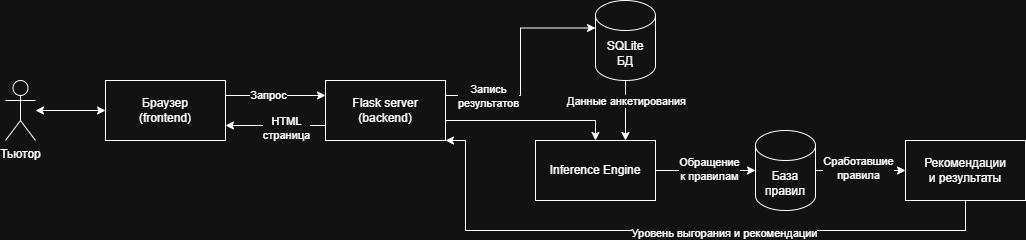

The diagram above was exported from draw.io. Its source (the exported page's mxGraphModel, read from the mxfile embedded in the PNG):
<mxGraphModel dx="1703" dy="940" grid="1" gridSize="10" guides="1" tooltips="1" connect="1" arrows="1" fold="1" page="1" pageScale="1" pageWidth="827" pageHeight="1169" math="0" shadow="0">
  <root>
    <mxCell id="0" />
    <mxCell id="1" parent="0" />
    <mxCell id="JTgF652Fsb2AmJMg9LHc-8" edge="1" parent="1" source="JTgF652Fsb2AmJMg9LHc-1" style="edgeStyle=orthogonalEdgeStyle;rounded=0;orthogonalLoop=1;jettySize=auto;html=1;entryX=0;entryY=0.5;entryDx=0;entryDy=0;startArrow=classic;startFill=1;" target="JTgF652Fsb2AmJMg9LHc-2">
      <mxGeometry relative="1" as="geometry" />
    </mxCell>
    <mxCell id="JTgF652Fsb2AmJMg9LHc-1" parent="1" style="shape=umlActor;verticalLabelPosition=bottom;verticalAlign=top;html=1;outlineConnect=0;" value="Тьютор" vertex="1">
      <mxGeometry height="60" width="30" x="100" y="220" as="geometry" />
    </mxCell>
    <mxCell id="JTgF652Fsb2AmJMg9LHc-9" edge="1" parent="1" source="JTgF652Fsb2AmJMg9LHc-2" style="edgeStyle=orthogonalEdgeStyle;rounded=0;orthogonalLoop=1;jettySize=auto;html=1;exitX=1;exitY=0.25;exitDx=0;exitDy=0;entryX=0;entryY=0.25;entryDx=0;entryDy=0;" target="JTgF652Fsb2AmJMg9LHc-3">
      <mxGeometry relative="1" as="geometry" />
    </mxCell>
    <mxCell id="JTgF652Fsb2AmJMg9LHc-17" connectable="0" parent="JTgF652Fsb2AmJMg9LHc-9" style="edgeLabel;html=1;align=center;verticalAlign=middle;resizable=0;points=[];" value="Запрос" vertex="1">
      <mxGeometry relative="1" x="-0.1696" y="1" as="geometry">
        <mxPoint as="offset" />
      </mxGeometry>
    </mxCell>
    <mxCell id="JTgF652Fsb2AmJMg9LHc-2" parent="1" style="rounded=0;whiteSpace=wrap;html=1;" value="Браузер&lt;div&gt;(frontend)&lt;/div&gt;" vertex="1">
      <mxGeometry height="60" width="120" x="200" y="220" as="geometry" />
    </mxCell>
    <mxCell id="JTgF652Fsb2AmJMg9LHc-11" edge="1" parent="1" source="JTgF652Fsb2AmJMg9LHc-3" style="edgeStyle=orthogonalEdgeStyle;rounded=0;orthogonalLoop=1;jettySize=auto;html=1;entryX=0.5;entryY=0;entryDx=0;entryDy=0;" target="JTgF652Fsb2AmJMg9LHc-5">
      <mxGeometry relative="1" as="geometry">
        <Array as="points">
          <mxPoint x="690" y="260" />
        </Array>
      </mxGeometry>
    </mxCell>
    <mxCell id="JTgF652Fsb2AmJMg9LHc-15" edge="1" parent="1" source="JTgF652Fsb2AmJMg9LHc-3" style="edgeStyle=orthogonalEdgeStyle;rounded=0;orthogonalLoop=1;jettySize=auto;html=1;exitX=0;exitY=0.75;exitDx=0;exitDy=0;entryX=1;entryY=0.75;entryDx=0;entryDy=0;" target="JTgF652Fsb2AmJMg9LHc-2">
      <mxGeometry relative="1" as="geometry" />
    </mxCell>
    <mxCell id="JTgF652Fsb2AmJMg9LHc-20" connectable="0" parent="JTgF652Fsb2AmJMg9LHc-15" style="edgeLabel;html=1;align=center;verticalAlign=middle;resizable=0;points=[];" value="HTML&lt;div&gt;страница&lt;/div&gt;" vertex="1">
      <mxGeometry relative="1" x="-0.1954" y="2" as="geometry">
        <mxPoint as="offset" />
      </mxGeometry>
    </mxCell>
    <mxCell id="JTgF652Fsb2AmJMg9LHc-3" parent="1" style="rounded=0;whiteSpace=wrap;html=1;" value="Flask server&lt;div&gt;(backend)&lt;/div&gt;" vertex="1">
      <mxGeometry height="60" width="120" x="420" y="220" as="geometry" />
    </mxCell>
    <mxCell id="JTgF652Fsb2AmJMg9LHc-16" edge="1" parent="1" source="JTgF652Fsb2AmJMg9LHc-4" style="edgeStyle=orthogonalEdgeStyle;rounded=0;orthogonalLoop=1;jettySize=auto;html=1;entryX=0.75;entryY=0;entryDx=0;entryDy=0;" target="JTgF652Fsb2AmJMg9LHc-5">
      <mxGeometry relative="1" as="geometry">
        <Array as="points">
          <mxPoint x="720" y="230" />
          <mxPoint x="720" y="230" />
        </Array>
      </mxGeometry>
    </mxCell>
    <mxCell id="JTgF652Fsb2AmJMg9LHc-19" connectable="0" parent="JTgF652Fsb2AmJMg9LHc-16" style="edgeLabel;html=1;align=center;verticalAlign=middle;resizable=0;points=[];" value="Данные анкетирования" vertex="1">
      <mxGeometry relative="1" x="0.1509" y="-1" as="geometry">
        <mxPoint x="1" y="-15" as="offset" />
      </mxGeometry>
    </mxCell>
    <mxCell id="JTgF652Fsb2AmJMg9LHc-4" parent="1" style="shape=cylinder3;whiteSpace=wrap;html=1;boundedLbl=1;backgroundOutline=1;size=15;" value="SQLite&lt;div&gt;БД&lt;/div&gt;" vertex="1">
      <mxGeometry height="80" width="60" x="690" y="140" as="geometry" />
    </mxCell>
    <mxCell id="JTgF652Fsb2AmJMg9LHc-5" parent="1" style="rounded=0;whiteSpace=wrap;html=1;" value="Inference Engine" vertex="1">
      <mxGeometry height="60" width="120" x="630" y="280" as="geometry" />
    </mxCell>
    <mxCell id="JTgF652Fsb2AmJMg9LHc-22" edge="1" parent="1" source="JTgF652Fsb2AmJMg9LHc-6" style="edgeStyle=orthogonalEdgeStyle;rounded=0;orthogonalLoop=1;jettySize=auto;html=1;entryX=0;entryY=0.5;entryDx=0;entryDy=0;" target="JTgF652Fsb2AmJMg9LHc-7">
      <mxGeometry relative="1" as="geometry" />
    </mxCell>
    <mxCell id="JTgF652Fsb2AmJMg9LHc-24" connectable="0" parent="JTgF652Fsb2AmJMg9LHc-22" style="edgeLabel;html=1;align=center;verticalAlign=middle;resizable=0;points=[];" value="Сработавшие&lt;div&gt;правила&lt;/div&gt;" vertex="1">
      <mxGeometry relative="1" x="-0.0795" y="3" as="geometry">
        <mxPoint as="offset" />
      </mxGeometry>
    </mxCell>
    <mxCell id="JTgF652Fsb2AmJMg9LHc-6" parent="1" style="shape=cylinder3;whiteSpace=wrap;html=1;boundedLbl=1;backgroundOutline=1;size=15;" value="База правил" vertex="1">
      <mxGeometry height="80" width="60" x="850" y="270" as="geometry" />
    </mxCell>
    <mxCell id="JTgF652Fsb2AmJMg9LHc-14" edge="1" parent="1" source="JTgF652Fsb2AmJMg9LHc-7" style="edgeStyle=orthogonalEdgeStyle;rounded=0;orthogonalLoop=1;jettySize=auto;html=1;entryX=1;entryY=1;entryDx=0;entryDy=0;" target="JTgF652Fsb2AmJMg9LHc-3">
      <mxGeometry relative="1" as="geometry">
        <Array as="points">
          <mxPoint x="1060" y="370" />
          <mxPoint x="560" y="370" />
          <mxPoint x="560" y="280" />
        </Array>
      </mxGeometry>
    </mxCell>
    <mxCell id="JTgF652Fsb2AmJMg9LHc-25" connectable="0" parent="JTgF652Fsb2AmJMg9LHc-14" style="edgeLabel;html=1;align=center;verticalAlign=middle;resizable=0;points=[];" value="Уровень выгорания и рекомендации" vertex="1">
      <mxGeometry relative="1" x="-0.1533" y="2" as="geometry">
        <mxPoint as="offset" />
      </mxGeometry>
    </mxCell>
    <mxCell id="JTgF652Fsb2AmJMg9LHc-7" parent="1" style="rounded=0;whiteSpace=wrap;html=1;" value="Рекомендации&lt;div&gt;и результаты&lt;/div&gt;" vertex="1">
      <mxGeometry height="60" width="120" x="1000" y="280" as="geometry" />
    </mxCell>
    <mxCell id="JTgF652Fsb2AmJMg9LHc-10" edge="1" parent="1" source="JTgF652Fsb2AmJMg9LHc-3" style="edgeStyle=orthogonalEdgeStyle;rounded=0;orthogonalLoop=1;jettySize=auto;html=1;exitX=1;exitY=0.25;exitDx=0;exitDy=0;entryX=0;entryY=0;entryDx=0;entryDy=27.5;entryPerimeter=0;" target="JTgF652Fsb2AmJMg9LHc-4">
      <mxGeometry relative="1" as="geometry" />
    </mxCell>
    <mxCell id="JTgF652Fsb2AmJMg9LHc-18" connectable="0" parent="JTgF652Fsb2AmJMg9LHc-10" style="edgeLabel;html=1;align=center;verticalAlign=middle;resizable=0;points=[];" value="Запись&lt;div&gt;результатов&lt;/div&gt;" vertex="1">
      <mxGeometry relative="1" x="-0.6222" as="geometry">
        <mxPoint as="offset" />
      </mxGeometry>
    </mxCell>
    <mxCell id="JTgF652Fsb2AmJMg9LHc-21" edge="1" parent="1" source="JTgF652Fsb2AmJMg9LHc-5" style="edgeStyle=orthogonalEdgeStyle;rounded=0;orthogonalLoop=1;jettySize=auto;html=1;entryX=0;entryY=0.5;entryDx=0;entryDy=0;entryPerimeter=0;" target="JTgF652Fsb2AmJMg9LHc-6">
      <mxGeometry relative="1" as="geometry" />
    </mxCell>
    <mxCell id="JTgF652Fsb2AmJMg9LHc-23" connectable="0" parent="JTgF652Fsb2AmJMg9LHc-21" style="edgeLabel;html=1;align=center;verticalAlign=middle;resizable=0;points=[];" value="Обращение&lt;div&gt;к правилам&lt;/div&gt;" vertex="1">
      <mxGeometry relative="1" x="0.0529" y="2" as="geometry">
        <mxPoint as="offset" />
      </mxGeometry>
    </mxCell>
  </root>
</mxGraphModel>